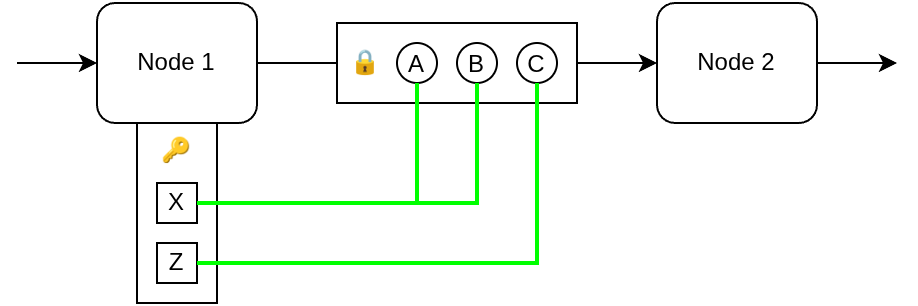

The diagram above was exported from draw.io. Its source (the exported page's mxGraphModel, read from the mxfile embedded in the PNG):
<mxGraphModel dx="1294" dy="895" grid="1" gridSize="10" guides="1" tooltips="1" connect="1" arrows="1" fold="1" page="1" pageScale="1" pageWidth="850" pageHeight="1100" math="0" shadow="0">
  <root>
    <mxCell id="0" />
    <mxCell id="1" parent="0" />
    <mxCell id="bLzWl5OBYsnXHBUyUmTt-15" parent="1" style="rounded=0;whiteSpace=wrap;html=1;verticalAlign=top;" value="🔑" vertex="1">
      <mxGeometry height="90" width="40" x="180" y="320" as="geometry" />
    </mxCell>
    <mxCell id="bLzWl5OBYsnXHBUyUmTt-3" edge="1" parent="1" source="bLzWl5OBYsnXHBUyUmTt-1" style="edgeStyle=orthogonalEdgeStyle;rounded=0;orthogonalLoop=1;jettySize=auto;html=1;exitX=0;exitY=0.5;exitDx=0;exitDy=0;endArrow=none;endFill=0;startArrow=classic;startFill=1;">
      <mxGeometry relative="1" as="geometry">
        <mxPoint x="120" y="290" as="targetPoint" />
      </mxGeometry>
    </mxCell>
    <mxCell id="bLzWl5OBYsnXHBUyUmTt-4" edge="1" parent="1" source="bLzWl5OBYsnXHBUyUmTt-1" style="edgeStyle=orthogonalEdgeStyle;rounded=0;orthogonalLoop=1;jettySize=auto;html=1;exitX=1;exitY=0.5;exitDx=0;exitDy=0;entryX=0;entryY=0.5;entryDx=0;entryDy=0;" target="bLzWl5OBYsnXHBUyUmTt-2">
      <mxGeometry relative="1" as="geometry" />
    </mxCell>
    <mxCell id="bLzWl5OBYsnXHBUyUmTt-1" parent="1" style="rounded=1;whiteSpace=wrap;html=1;" value="Node 1" vertex="1">
      <mxGeometry height="60" width="80" x="160" y="260" as="geometry" />
    </mxCell>
    <mxCell id="bLzWl5OBYsnXHBUyUmTt-6" edge="1" parent="1" source="bLzWl5OBYsnXHBUyUmTt-2" style="edgeStyle=orthogonalEdgeStyle;rounded=0;orthogonalLoop=1;jettySize=auto;html=1;exitX=1;exitY=0.5;exitDx=0;exitDy=0;">
      <mxGeometry relative="1" as="geometry">
        <mxPoint x="560" y="290" as="targetPoint" />
      </mxGeometry>
    </mxCell>
    <mxCell id="bLzWl5OBYsnXHBUyUmTt-2" parent="1" style="rounded=1;whiteSpace=wrap;html=1;" value="Node 2" vertex="1">
      <mxGeometry height="60" width="80" x="440" y="260" as="geometry" />
    </mxCell>
    <mxCell id="bLzWl5OBYsnXHBUyUmTt-12" parent="1" style="whiteSpace=wrap;html=1;aspect=fixed;" value="X" vertex="1">
      <mxGeometry height="20" width="20" x="190" y="350" as="geometry" />
    </mxCell>
    <mxCell id="bLzWl5OBYsnXHBUyUmTt-14" parent="1" style="whiteSpace=wrap;html=1;aspect=fixed;" value="Z" vertex="1">
      <mxGeometry height="20" width="20" x="190" y="380" as="geometry" />
    </mxCell>
    <mxCell id="bLzWl5OBYsnXHBUyUmTt-17" parent="1" style="rounded=0;whiteSpace=wrap;html=1;align=left;spacingLeft=5;" value="🔒" vertex="1">
      <mxGeometry height="40" width="120" x="280" y="270" as="geometry" />
    </mxCell>
    <mxCell id="bLzWl5OBYsnXHBUyUmTt-18" parent="1" style="ellipse;whiteSpace=wrap;html=1;shapeInside=1;aspect=fixed;verticalAlign=bottom;" value="A" vertex="1">
      <mxGeometry height="20" width="20" x="310" y="280" as="geometry" />
    </mxCell>
    <mxCell id="bLzWl5OBYsnXHBUyUmTt-19" parent="1" style="ellipse;whiteSpace=wrap;html=1;shapeInside=1;aspect=fixed;verticalAlign=bottom;" value="B" vertex="1">
      <mxGeometry height="20" width="20" x="340" y="280" as="geometry" />
    </mxCell>
    <mxCell id="bLzWl5OBYsnXHBUyUmTt-20" parent="1" style="ellipse;whiteSpace=wrap;html=1;shapeInside=1;aspect=fixed;verticalAlign=bottom;" value="C" vertex="1">
      <mxGeometry height="20" width="20" x="370" y="280" as="geometry" />
    </mxCell>
    <mxCell id="bLzWl5OBYsnXHBUyUmTt-21" edge="1" parent="1" source="bLzWl5OBYsnXHBUyUmTt-12" style="edgeStyle=orthogonalEdgeStyle;rounded=0;orthogonalLoop=1;jettySize=auto;html=1;exitX=1;exitY=0.5;exitDx=0;exitDy=0;entryX=0.5;entryY=1;entryDx=0;entryDy=0;strokeColor=#00FF00;strokeWidth=2;endArrow=none;endFill=0;" target="bLzWl5OBYsnXHBUyUmTt-18">
      <mxGeometry relative="1" as="geometry" />
    </mxCell>
    <mxCell id="bLzWl5OBYsnXHBUyUmTt-22" edge="1" parent="1" source="bLzWl5OBYsnXHBUyUmTt-12" style="edgeStyle=orthogonalEdgeStyle;rounded=0;orthogonalLoop=1;jettySize=auto;html=1;exitX=1;exitY=0.5;exitDx=0;exitDy=0;entryX=0.5;entryY=1;entryDx=0;entryDy=0;strokeColor=#00FF00;strokeWidth=2;endArrow=none;endFill=0;" target="bLzWl5OBYsnXHBUyUmTt-19">
      <mxGeometry relative="1" as="geometry" />
    </mxCell>
    <mxCell id="bLzWl5OBYsnXHBUyUmTt-23" edge="1" parent="1" source="bLzWl5OBYsnXHBUyUmTt-14" style="edgeStyle=orthogonalEdgeStyle;rounded=0;orthogonalLoop=1;jettySize=auto;html=1;exitX=1;exitY=0.5;exitDx=0;exitDy=0;entryX=0.5;entryY=1;entryDx=0;entryDy=0;strokeColor=#00FF00;strokeWidth=2;endArrow=none;endFill=0;" target="bLzWl5OBYsnXHBUyUmTt-20">
      <mxGeometry relative="1" as="geometry" />
    </mxCell>
  </root>
</mxGraphModel>